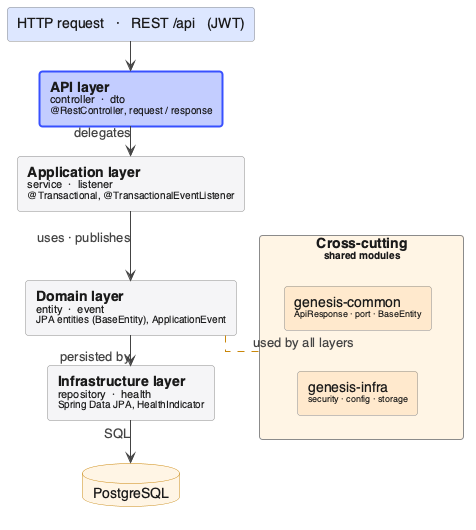

The diagram above was rendered by PlantUML. Its source (embedded in the PNG):
@startuml
' FIG 05 - Layered architecture inside one genesis-* feature module (Chapter 3.4)
' Conceptual layers -> real Java packages:
'   API = controller + dto,  Application = service + listener,
'   Domain = entity + event,  Infrastructure = repository + health.
' genesis-common / genesis-infra are cross-cutting shared modules used by every layer.
' Colour = role: primary (light fill + bold brand #3950FE border) = API entry layer,
'   grey = internal layers, amber = datastore + cross-cutting shared modules.

skinparam linetype ortho
skinparam shadowing false
skinparam defaultFontName Helvetica
skinparam ArrowColor #444444
skinparam ArrowFontColor #444444
skinparam nodesep 16
skinparam ranksep 30
skinparam rectangle {
  BorderColor #8A8A8A
  FontColor #1A1A1A
  BackgroundColor #F4F4F6
  roundCorner 6
}
skinparam database {
  BorderColor #C8860A
  BackgroundColor #FFF4E5
  FontColor #1A1A1A
}

rectangle "HTTP request   ·   REST /api   (JWT)" as HTTP #DCE6FF

rectangle "**API layer**\n<size:11>controller  ·  dto</size>\n<size:10>@RestController, request / response</size>" as API #back:C2CCFF;line:3950FE;line.bold

rectangle "**Application layer**\n<size:11>service  ·  listener</size>\n<size:10>@Transactional, @TransactionalEventListener</size>" as APP

rectangle "**Domain layer**\n<size:11>entity  ·  event</size>\n<size:10>JPA entities (BaseEntity), ApplicationEvent</size>" as DOM

rectangle "**Infrastructure layer**\n<size:11>repository  ·  health</size>\n<size:10>Spring Data JPA, HealthIndicator</size>" as INF

database "PostgreSQL" as PG

rectangle "**Cross-cutting**\n<size:10>shared modules</size>" as XC #FFF4E5 {
  rectangle "genesis-common\n<size:9>ApiResponse · port · BaseEntity</size>" as COMMON #FFE9CC
  rectangle "genesis-infra\n<size:9>security · config · storage</size>" as INFRA #FFE9CC
  COMMON -[hidden]down- INFRA
}

' vertical layer stack (top-down dependency / call flow)
HTTP -down-> API
API  -down-> APP : delegates
APP  -down-> DOM : uses · publishes
DOM  -down-> INF : persisted by
INF  -down-> PG  : SQL

' cross-cutting band, used by every layer (also places XC to the right)
DOM -[#C8860A,dashed]right- XC : used by all layers
@enduml